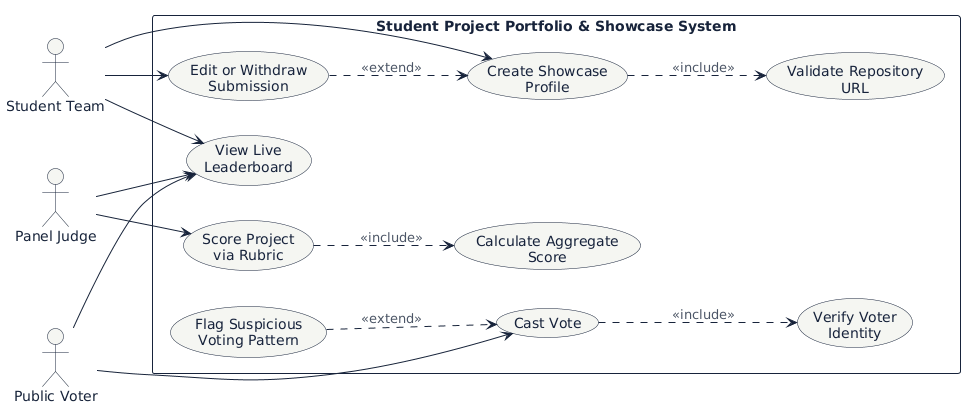

The diagram above was rendered by PlantUML. Its source (embedded in the PNG):
@startuml use_case_diagram
left to right direction
skinparam backgroundColor white
skinparam usecase {
  BackgroundColor #F5F6F2
  BorderColor #17233B
  FontColor #17233B
  ArrowColor #17233B
}
skinparam actor {
  BorderColor #17233B
  FontColor #17233B
}
skinparam rectangle {
  BorderColor #17233B
  FontColor #17233B
}
skinparam ArrowFontColor #4B5568

actor "Student Team" as Team
actor "Panel Judge" as Judge
actor "Public Voter" as Voter

rectangle "Student Project Portfolio & Showcase System" {
  usecase "Create Showcase\nProfile" as UC1
  usecase "Validate Repository\nURL" as UC2
  usecase "Edit or Withdraw\nSubmission" as UC3
  usecase "Score Project\nvia Rubric" as UC4
  usecase "Calculate Aggregate\nScore" as UC5
  usecase "Cast Vote" as UC6
  usecase "Verify Voter\nIdentity" as UC7
  usecase "Flag Suspicious\nVoting Pattern" as UC8
  usecase "View Live\nLeaderboard" as UC9
}

Team --> UC1
Team --> UC3
Judge --> UC4
Voter --> UC6
Team --> UC9
Judge --> UC9
Voter --> UC9

UC1 ..> UC2 : <<include>>
UC4 ..> UC5 : <<include>>
UC6 ..> UC7 : <<include>>

UC3 ..> UC1 : <<extend>>
UC8 ..> UC6 : <<extend>>

@enduml